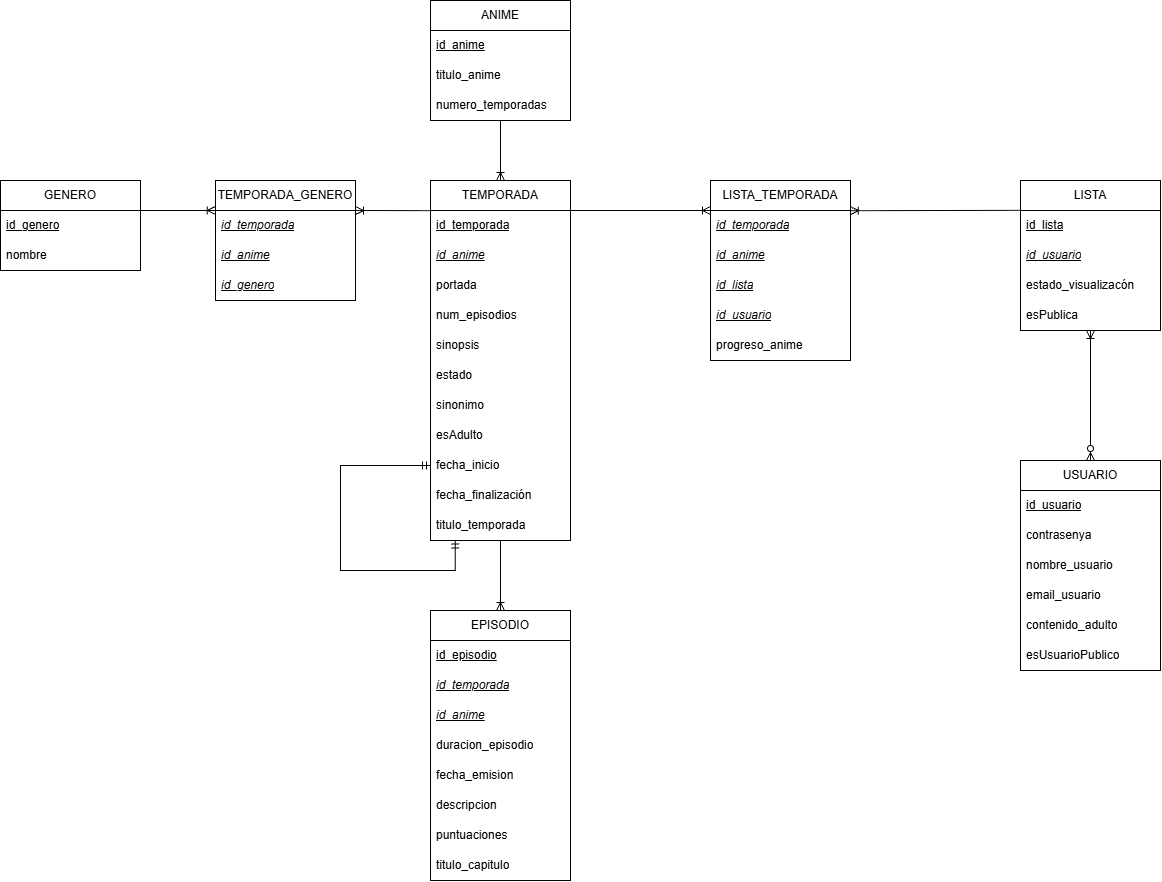

The diagram above was exported from draw.io. Its source (the exported page's mxGraphModel, read from the mxfile embedded in the PNG):
<mxGraphModel dx="1720" dy="880" grid="1" gridSize="10" guides="1" tooltips="1" connect="1" arrows="1" fold="1" page="1" pageScale="1" pageWidth="827" pageHeight="1169" math="0" shadow="0">
  <root>
    <mxCell id="0" />
    <mxCell id="1" parent="0" />
    <mxCell id="hZ6_3Tvn8STHisfguWTa-1" parent="1" style="swimlane;fontStyle=0;childLayout=stackLayout;horizontal=1;startSize=30;horizontalStack=0;resizeParent=1;resizeParentMax=0;resizeLast=0;collapsible=1;marginBottom=0;whiteSpace=wrap;html=1;" value="USUARIO" vertex="1">
      <mxGeometry height="210" width="140" x="1030" y="480" as="geometry" />
    </mxCell>
    <mxCell id="hZ6_3Tvn8STHisfguWTa-2" parent="hZ6_3Tvn8STHisfguWTa-1" style="text;strokeColor=none;fillColor=none;align=left;verticalAlign=middle;spacingLeft=4;spacingRight=4;overflow=hidden;points=[[0,0.5],[1,0.5]];portConstraint=eastwest;rotatable=0;whiteSpace=wrap;html=1;" value="&lt;u&gt;id_usuario&lt;/u&gt;" vertex="1">
      <mxGeometry height="30" width="140" y="30" as="geometry" />
    </mxCell>
    <mxCell id="hZ6_3Tvn8STHisfguWTa-3" parent="hZ6_3Tvn8STHisfguWTa-1" style="text;strokeColor=none;fillColor=none;align=left;verticalAlign=middle;spacingLeft=4;spacingRight=4;overflow=hidden;points=[[0,0.5],[1,0.5]];portConstraint=eastwest;rotatable=0;whiteSpace=wrap;html=1;" value="contrasenya" vertex="1">
      <mxGeometry height="30" width="140" y="60" as="geometry" />
    </mxCell>
    <mxCell id="hZ6_3Tvn8STHisfguWTa-4" parent="hZ6_3Tvn8STHisfguWTa-1" style="text;strokeColor=none;fillColor=none;align=left;verticalAlign=middle;spacingLeft=4;spacingRight=4;overflow=hidden;points=[[0,0.5],[1,0.5]];portConstraint=eastwest;rotatable=0;whiteSpace=wrap;html=1;" value="nombre_usuario" vertex="1">
      <mxGeometry height="30" width="140" y="90" as="geometry" />
    </mxCell>
    <mxCell id="hZ6_3Tvn8STHisfguWTa-5" parent="hZ6_3Tvn8STHisfguWTa-1" style="text;strokeColor=none;fillColor=none;align=left;verticalAlign=middle;spacingLeft=4;spacingRight=4;overflow=hidden;points=[[0,0.5],[1,0.5]];portConstraint=eastwest;rotatable=0;whiteSpace=wrap;html=1;" value="email_usuario" vertex="1">
      <mxGeometry height="30" width="140" y="120" as="geometry" />
    </mxCell>
    <mxCell id="hZ6_3Tvn8STHisfguWTa-6" parent="hZ6_3Tvn8STHisfguWTa-1" style="text;strokeColor=none;fillColor=none;align=left;verticalAlign=middle;spacingLeft=4;spacingRight=4;overflow=hidden;points=[[0,0.5],[1,0.5]];portConstraint=eastwest;rotatable=0;whiteSpace=wrap;html=1;" value="contenido_adulto" vertex="1">
      <mxGeometry height="30" width="140" y="150" as="geometry" />
    </mxCell>
    <mxCell id="hZ6_3Tvn8STHisfguWTa-7" parent="hZ6_3Tvn8STHisfguWTa-1" style="text;strokeColor=none;fillColor=none;align=left;verticalAlign=middle;spacingLeft=4;spacingRight=4;overflow=hidden;points=[[0,0.5],[1,0.5]];portConstraint=eastwest;rotatable=0;whiteSpace=wrap;html=1;" value="esUsuarioPublico" vertex="1">
      <mxGeometry height="30" width="140" y="180" as="geometry" />
    </mxCell>
    <mxCell id="hZ6_3Tvn8STHisfguWTa-9" parent="1" style="swimlane;fontStyle=0;childLayout=stackLayout;horizontal=1;startSize=30;horizontalStack=0;resizeParent=1;resizeParentMax=0;resizeLast=0;collapsible=1;marginBottom=0;whiteSpace=wrap;html=1;" value="LISTA" vertex="1">
      <mxGeometry height="150" width="140" x="1030" y="200" as="geometry" />
    </mxCell>
    <mxCell id="hZ6_3Tvn8STHisfguWTa-10" parent="hZ6_3Tvn8STHisfguWTa-9" style="text;strokeColor=none;fillColor=none;align=left;verticalAlign=middle;spacingLeft=4;spacingRight=4;overflow=hidden;points=[[0,0.5],[1,0.5]];portConstraint=eastwest;rotatable=0;whiteSpace=wrap;html=1;" value="&lt;u&gt;id_lista&lt;/u&gt;" vertex="1">
      <mxGeometry height="30" width="140" y="30" as="geometry" />
    </mxCell>
    <mxCell id="_HQeZ3AW0D6o62_Xkpkk-1" parent="hZ6_3Tvn8STHisfguWTa-9" style="text;strokeColor=none;fillColor=none;align=left;verticalAlign=middle;spacingLeft=4;spacingRight=4;overflow=hidden;points=[[0,0.5],[1,0.5]];portConstraint=eastwest;rotatable=0;whiteSpace=wrap;html=1;" value="&lt;i&gt;&lt;u&gt;id_usuario&lt;/u&gt;&lt;/i&gt;" vertex="1">
      <mxGeometry height="30" width="140" y="60" as="geometry" />
    </mxCell>
    <mxCell id="hZ6_3Tvn8STHisfguWTa-11" parent="hZ6_3Tvn8STHisfguWTa-9" style="text;strokeColor=none;fillColor=none;align=left;verticalAlign=middle;spacingLeft=4;spacingRight=4;overflow=hidden;points=[[0,0.5],[1,0.5]];portConstraint=eastwest;rotatable=0;whiteSpace=wrap;html=1;" value="estado_visualizacón" vertex="1">
      <mxGeometry height="30" width="140" y="90" as="geometry" />
    </mxCell>
    <mxCell id="hZ6_3Tvn8STHisfguWTa-12" parent="hZ6_3Tvn8STHisfguWTa-9" style="text;strokeColor=none;fillColor=none;align=left;verticalAlign=middle;spacingLeft=4;spacingRight=4;overflow=hidden;points=[[0,0.5],[1,0.5]];portConstraint=eastwest;rotatable=0;whiteSpace=wrap;html=1;" value="esPublica" vertex="1">
      <mxGeometry height="30" width="140" y="120" as="geometry" />
    </mxCell>
    <mxCell id="hZ6_3Tvn8STHisfguWTa-13" parent="1" style="swimlane;fontStyle=0;childLayout=stackLayout;horizontal=1;startSize=30;horizontalStack=0;resizeParent=1;resizeParentMax=0;resizeLast=0;collapsible=1;marginBottom=0;whiteSpace=wrap;html=1;" value="TEMPORADA" vertex="1">
      <mxGeometry height="360" width="140" x="440" y="200" as="geometry" />
    </mxCell>
    <mxCell id="hZ6_3Tvn8STHisfguWTa-14" parent="hZ6_3Tvn8STHisfguWTa-13" style="text;strokeColor=none;fillColor=none;align=left;verticalAlign=middle;spacingLeft=4;spacingRight=4;overflow=hidden;points=[[0,0.5],[1,0.5]];portConstraint=eastwest;rotatable=0;whiteSpace=wrap;html=1;" value="&lt;u&gt;id_temporada&lt;/u&gt;" vertex="1">
      <mxGeometry height="30" width="140" y="30" as="geometry" />
    </mxCell>
    <mxCell id="_HQeZ3AW0D6o62_Xkpkk-3" parent="hZ6_3Tvn8STHisfguWTa-13" style="text;strokeColor=none;fillColor=none;align=left;verticalAlign=middle;spacingLeft=4;spacingRight=4;overflow=hidden;points=[[0,0.5],[1,0.5]];portConstraint=eastwest;rotatable=0;whiteSpace=wrap;html=1;" value="&lt;u&gt;&lt;i&gt;id_anime&lt;/i&gt;&lt;/u&gt;" vertex="1">
      <mxGeometry height="30" width="140" y="60" as="geometry" />
    </mxCell>
    <mxCell id="hZ6_3Tvn8STHisfguWTa-15" parent="hZ6_3Tvn8STHisfguWTa-13" style="text;strokeColor=none;fillColor=none;align=left;verticalAlign=middle;spacingLeft=4;spacingRight=4;overflow=hidden;points=[[0,0.5],[1,0.5]];portConstraint=eastwest;rotatable=0;whiteSpace=wrap;html=1;" value="portada" vertex="1">
      <mxGeometry height="30" width="140" y="90" as="geometry" />
    </mxCell>
    <mxCell id="hZ6_3Tvn8STHisfguWTa-16" parent="hZ6_3Tvn8STHisfguWTa-13" style="text;strokeColor=none;fillColor=none;align=left;verticalAlign=middle;spacingLeft=4;spacingRight=4;overflow=hidden;points=[[0,0.5],[1,0.5]];portConstraint=eastwest;rotatable=0;whiteSpace=wrap;html=1;" value="num_episodios" vertex="1">
      <mxGeometry height="30" width="140" y="120" as="geometry" />
    </mxCell>
    <mxCell id="hZ6_3Tvn8STHisfguWTa-17" parent="hZ6_3Tvn8STHisfguWTa-13" style="text;strokeColor=none;fillColor=none;align=left;verticalAlign=middle;spacingLeft=4;spacingRight=4;overflow=hidden;points=[[0,0.5],[1,0.5]];portConstraint=eastwest;rotatable=0;whiteSpace=wrap;html=1;" value="sinopsis" vertex="1">
      <mxGeometry height="30" width="140" y="150" as="geometry" />
    </mxCell>
    <mxCell id="hZ6_3Tvn8STHisfguWTa-18" parent="hZ6_3Tvn8STHisfguWTa-13" style="text;strokeColor=none;fillColor=none;align=left;verticalAlign=middle;spacingLeft=4;spacingRight=4;overflow=hidden;points=[[0,0.5],[1,0.5]];portConstraint=eastwest;rotatable=0;whiteSpace=wrap;html=1;" value="estado" vertex="1">
      <mxGeometry height="30" width="140" y="180" as="geometry" />
    </mxCell>
    <mxCell id="hZ6_3Tvn8STHisfguWTa-19" parent="hZ6_3Tvn8STHisfguWTa-13" style="text;strokeColor=none;fillColor=none;align=left;verticalAlign=middle;spacingLeft=4;spacingRight=4;overflow=hidden;points=[[0,0.5],[1,0.5]];portConstraint=eastwest;rotatable=0;whiteSpace=wrap;html=1;" value="sinonimo" vertex="1">
      <mxGeometry height="30" width="140" y="210" as="geometry" />
    </mxCell>
    <mxCell id="hZ6_3Tvn8STHisfguWTa-20" parent="hZ6_3Tvn8STHisfguWTa-13" style="text;strokeColor=none;fillColor=none;align=left;verticalAlign=middle;spacingLeft=4;spacingRight=4;overflow=hidden;points=[[0,0.5],[1,0.5]];portConstraint=eastwest;rotatable=0;whiteSpace=wrap;html=1;" value="esAdulto" vertex="1">
      <mxGeometry height="30" width="140" y="240" as="geometry" />
    </mxCell>
    <mxCell id="hZ6_3Tvn8STHisfguWTa-21" parent="hZ6_3Tvn8STHisfguWTa-13" style="text;strokeColor=none;fillColor=none;align=left;verticalAlign=middle;spacingLeft=4;spacingRight=4;overflow=hidden;points=[[0,0.5],[1,0.5]];portConstraint=eastwest;rotatable=0;whiteSpace=wrap;html=1;" value="fecha_inicio" vertex="1">
      <mxGeometry height="30" width="140" y="270" as="geometry" />
    </mxCell>
    <mxCell id="hZ6_3Tvn8STHisfguWTa-23" parent="hZ6_3Tvn8STHisfguWTa-13" style="text;strokeColor=none;fillColor=none;align=left;verticalAlign=middle;spacingLeft=4;spacingRight=4;overflow=hidden;points=[[0,0.5],[1,0.5]];portConstraint=eastwest;rotatable=0;whiteSpace=wrap;html=1;" value="fecha_finalización" vertex="1">
      <mxGeometry height="30" width="140" y="300" as="geometry" />
    </mxCell>
    <mxCell id="hZ6_3Tvn8STHisfguWTa-22" parent="hZ6_3Tvn8STHisfguWTa-13" style="text;strokeColor=none;fillColor=none;align=left;verticalAlign=middle;spacingLeft=4;spacingRight=4;overflow=hidden;points=[[0,0.5],[1,0.5]];portConstraint=eastwest;rotatable=0;whiteSpace=wrap;html=1;" value="titulo_temporada" vertex="1">
      <mxGeometry height="30" width="140" y="330" as="geometry" />
    </mxCell>
    <mxCell id="hZ6_3Tvn8STHisfguWTa-48" edge="1" parent="hZ6_3Tvn8STHisfguWTa-13" source="hZ6_3Tvn8STHisfguWTa-21" style="edgeStyle=orthogonalEdgeStyle;fontSize=12;html=1;endArrow=ERmandOne;startArrow=ERmandOne;rounded=0;defaultLabelBackgroundColor=page;elbow=vertical;entryX=0.177;entryY=0.987;entryDx=0;entryDy=0;exitX=0;exitY=0.5;exitDx=0;exitDy=0;entryPerimeter=0;" target="hZ6_3Tvn8STHisfguWTa-22" value="">
      <mxGeometry height="100" relative="1" width="100" x="-0.4553" as="geometry">
        <Array as="points">
          <mxPoint x="-90" y="285" />
          <mxPoint x="-90" y="390" />
          <mxPoint x="24.8" y="390" />
        </Array>
        <mxPoint x="-80" y="370" as="sourcePoint" />
        <mxPoint x="-70" y="260" as="targetPoint" />
      </mxGeometry>
    </mxCell>
    <mxCell id="hZ6_3Tvn8STHisfguWTa-25" parent="1" style="swimlane;fontStyle=0;childLayout=stackLayout;horizontal=1;startSize=30;horizontalStack=0;resizeParent=1;resizeParentMax=0;resizeLast=0;collapsible=1;marginBottom=0;whiteSpace=wrap;html=1;" value="GENERO" vertex="1">
      <mxGeometry height="90" width="140" x="10" y="200" as="geometry" />
    </mxCell>
    <mxCell id="hZ6_3Tvn8STHisfguWTa-26" parent="hZ6_3Tvn8STHisfguWTa-25" style="text;strokeColor=none;fillColor=none;align=left;verticalAlign=middle;spacingLeft=4;spacingRight=4;overflow=hidden;points=[[0,0.5],[1,0.5]];portConstraint=eastwest;rotatable=0;whiteSpace=wrap;html=1;" value="&lt;u&gt;id_genero&lt;/u&gt;" vertex="1">
      <mxGeometry height="30" width="140" y="30" as="geometry" />
    </mxCell>
    <mxCell id="hZ6_3Tvn8STHisfguWTa-27" parent="hZ6_3Tvn8STHisfguWTa-25" style="text;strokeColor=none;fillColor=none;align=left;verticalAlign=middle;spacingLeft=4;spacingRight=4;overflow=hidden;points=[[0,0.5],[1,0.5]];portConstraint=eastwest;rotatable=0;whiteSpace=wrap;html=1;" value="nombre" vertex="1">
      <mxGeometry height="30" width="140" y="60" as="geometry" />
    </mxCell>
    <mxCell id="hZ6_3Tvn8STHisfguWTa-30" parent="1" style="swimlane;fontStyle=0;childLayout=stackLayout;horizontal=1;startSize=30;horizontalStack=0;resizeParent=1;resizeParentMax=0;resizeLast=0;collapsible=1;marginBottom=0;whiteSpace=wrap;html=1;" value="ANIME" vertex="1">
      <mxGeometry height="120" width="140" x="440" y="20" as="geometry" />
    </mxCell>
    <mxCell id="hZ6_3Tvn8STHisfguWTa-31" parent="hZ6_3Tvn8STHisfguWTa-30" style="text;strokeColor=none;fillColor=none;align=left;verticalAlign=middle;spacingLeft=4;spacingRight=4;overflow=hidden;points=[[0,0.5],[1,0.5]];portConstraint=eastwest;rotatable=0;whiteSpace=wrap;html=1;" value="&lt;u&gt;id_anime&lt;/u&gt;" vertex="1">
      <mxGeometry height="30" width="140" y="30" as="geometry" />
    </mxCell>
    <mxCell id="hZ6_3Tvn8STHisfguWTa-32" parent="hZ6_3Tvn8STHisfguWTa-30" style="text;strokeColor=none;fillColor=none;align=left;verticalAlign=middle;spacingLeft=4;spacingRight=4;overflow=hidden;points=[[0,0.5],[1,0.5]];portConstraint=eastwest;rotatable=0;whiteSpace=wrap;html=1;" value="titulo_anime" vertex="1">
      <mxGeometry height="30" width="140" y="60" as="geometry" />
    </mxCell>
    <mxCell id="hZ6_3Tvn8STHisfguWTa-33" parent="hZ6_3Tvn8STHisfguWTa-30" style="text;strokeColor=none;fillColor=none;align=left;verticalAlign=middle;spacingLeft=4;spacingRight=4;overflow=hidden;points=[[0,0.5],[1,0.5]];portConstraint=eastwest;rotatable=0;whiteSpace=wrap;html=1;" value="numero_temporadas" vertex="1">
      <mxGeometry height="30" width="140" y="90" as="geometry" />
    </mxCell>
    <mxCell id="hZ6_3Tvn8STHisfguWTa-34" parent="1" style="swimlane;fontStyle=0;childLayout=stackLayout;horizontal=1;startSize=30;horizontalStack=0;resizeParent=1;resizeParentMax=0;resizeLast=0;collapsible=1;marginBottom=0;whiteSpace=wrap;html=1;" value="EPISODIO" vertex="1">
      <mxGeometry height="270" width="140" x="440" y="630" as="geometry" />
    </mxCell>
    <mxCell id="hZ6_3Tvn8STHisfguWTa-35" parent="hZ6_3Tvn8STHisfguWTa-34" style="text;strokeColor=none;fillColor=none;align=left;verticalAlign=middle;spacingLeft=4;spacingRight=4;overflow=hidden;points=[[0,0.5],[1,0.5]];portConstraint=eastwest;rotatable=0;whiteSpace=wrap;html=1;" value="&lt;u&gt;id_episodio&lt;/u&gt;" vertex="1">
      <mxGeometry height="30" width="140" y="30" as="geometry" />
    </mxCell>
    <mxCell id="_HQeZ3AW0D6o62_Xkpkk-4" parent="hZ6_3Tvn8STHisfguWTa-34" style="text;strokeColor=none;fillColor=none;align=left;verticalAlign=middle;spacingLeft=4;spacingRight=4;overflow=hidden;points=[[0,0.5],[1,0.5]];portConstraint=eastwest;rotatable=0;whiteSpace=wrap;html=1;" value="&lt;u&gt;&lt;i&gt;id_temporada&lt;/i&gt;&lt;/u&gt;" vertex="1">
      <mxGeometry height="30" width="140" y="60" as="geometry" />
    </mxCell>
    <mxCell id="_HQeZ3AW0D6o62_Xkpkk-5" parent="hZ6_3Tvn8STHisfguWTa-34" style="text;strokeColor=none;fillColor=none;align=left;verticalAlign=middle;spacingLeft=4;spacingRight=4;overflow=hidden;points=[[0,0.5],[1,0.5]];portConstraint=eastwest;rotatable=0;whiteSpace=wrap;html=1;" value="&lt;u&gt;&lt;i&gt;id_anime&lt;/i&gt;&lt;/u&gt;" vertex="1">
      <mxGeometry height="30" width="140" y="90" as="geometry" />
    </mxCell>
    <mxCell id="hZ6_3Tvn8STHisfguWTa-36" parent="hZ6_3Tvn8STHisfguWTa-34" style="text;strokeColor=none;fillColor=none;align=left;verticalAlign=middle;spacingLeft=4;spacingRight=4;overflow=hidden;points=[[0,0.5],[1,0.5]];portConstraint=eastwest;rotatable=0;whiteSpace=wrap;html=1;" value="duracion_episodio" vertex="1">
      <mxGeometry height="30" width="140" y="120" as="geometry" />
    </mxCell>
    <mxCell id="hZ6_3Tvn8STHisfguWTa-37" parent="hZ6_3Tvn8STHisfguWTa-34" style="text;strokeColor=none;fillColor=none;align=left;verticalAlign=middle;spacingLeft=4;spacingRight=4;overflow=hidden;points=[[0,0.5],[1,0.5]];portConstraint=eastwest;rotatable=0;whiteSpace=wrap;html=1;" value="fecha_emision" vertex="1">
      <mxGeometry height="30" width="140" y="150" as="geometry" />
    </mxCell>
    <mxCell id="hZ6_3Tvn8STHisfguWTa-38" parent="hZ6_3Tvn8STHisfguWTa-34" style="text;strokeColor=none;fillColor=none;align=left;verticalAlign=middle;spacingLeft=4;spacingRight=4;overflow=hidden;points=[[0,0.5],[1,0.5]];portConstraint=eastwest;rotatable=0;whiteSpace=wrap;html=1;" value="descripcion" vertex="1">
      <mxGeometry height="30" width="140" y="180" as="geometry" />
    </mxCell>
    <mxCell id="hZ6_3Tvn8STHisfguWTa-39" parent="hZ6_3Tvn8STHisfguWTa-34" style="text;strokeColor=none;fillColor=none;align=left;verticalAlign=middle;spacingLeft=4;spacingRight=4;overflow=hidden;points=[[0,0.5],[1,0.5]];portConstraint=eastwest;rotatable=0;whiteSpace=wrap;html=1;" value="puntuaciones" vertex="1">
      <mxGeometry height="30" width="140" y="210" as="geometry" />
    </mxCell>
    <mxCell id="hZ6_3Tvn8STHisfguWTa-40" parent="hZ6_3Tvn8STHisfguWTa-34" style="text;strokeColor=none;fillColor=none;align=left;verticalAlign=middle;spacingLeft=4;spacingRight=4;overflow=hidden;points=[[0,0.5],[1,0.5]];portConstraint=eastwest;rotatable=0;whiteSpace=wrap;html=1;" value="titulo_capitulo" vertex="1">
      <mxGeometry height="30" width="140" y="240" as="geometry" />
    </mxCell>
    <mxCell id="hZ6_3Tvn8STHisfguWTa-44" edge="1" parent="1" source="hZ6_3Tvn8STHisfguWTa-1" style="fontSize=12;html=1;endArrow=ERoneToMany;startArrow=ERzeroToMany;rounded=0;defaultLabelBackgroundColor=page;entryX=0.5;entryY=1;entryDx=0;entryDy=0;exitX=0.5;exitY=0;exitDx=0;exitDy=0;" target="hZ6_3Tvn8STHisfguWTa-9" value="">
      <mxGeometry height="100" relative="1" width="100" x="-0.0769" as="geometry">
        <mxPoint x="1160" y="470" as="sourcePoint" />
        <mxPoint x="1090" y="460" as="targetPoint" />
      </mxGeometry>
    </mxCell>
    <mxCell id="hZ6_3Tvn8STHisfguWTa-47" edge="1" parent="1" source="hZ6_3Tvn8STHisfguWTa-22" style="fontSize=12;html=1;endArrow=ERoneToMany;rounded=0;defaultLabelBackgroundColor=page;entryX=0.5;entryY=0;entryDx=0;entryDy=0;" target="hZ6_3Tvn8STHisfguWTa-34" value="">
      <mxGeometry height="100" relative="1" width="100" as="geometry">
        <mxPoint x="520" y="550" as="sourcePoint" />
        <mxPoint x="610" y="560" as="targetPoint" />
      </mxGeometry>
    </mxCell>
    <mxCell id="hZ6_3Tvn8STHisfguWTa-50" edge="1" parent="1" source="hZ6_3Tvn8STHisfguWTa-30" style="fontSize=12;html=1;endArrow=ERoneToMany;rounded=0;defaultLabelBackgroundColor=page;exitX=0.5;exitY=1;exitDx=0;exitDy=0;entryX=0.5;entryY=0;entryDx=0;entryDy=0;" target="hZ6_3Tvn8STHisfguWTa-13" value="">
      <mxGeometry height="100" relative="1" width="100" as="geometry">
        <mxPoint x="400" y="470" as="sourcePoint" />
        <mxPoint x="610" y="160" as="targetPoint" />
      </mxGeometry>
    </mxCell>
    <mxCell id="_HQeZ3AW0D6o62_Xkpkk-7" parent="1" style="swimlane;fontStyle=0;childLayout=stackLayout;horizontal=1;startSize=30;horizontalStack=0;resizeParent=1;resizeParentMax=0;resizeLast=0;collapsible=1;marginBottom=0;whiteSpace=wrap;html=1;" value="LISTA_TEMPORADA" vertex="1">
      <mxGeometry height="180" width="140" x="720" y="200" as="geometry" />
    </mxCell>
    <mxCell id="_HQeZ3AW0D6o62_Xkpkk-8" parent="_HQeZ3AW0D6o62_Xkpkk-7" style="text;strokeColor=none;fillColor=none;align=left;verticalAlign=middle;spacingLeft=4;spacingRight=4;overflow=hidden;points=[[0,0.5],[1,0.5]];portConstraint=eastwest;rotatable=0;whiteSpace=wrap;html=1;" value="&lt;u&gt;&lt;i&gt;id_temporada&lt;/i&gt;&lt;/u&gt;" vertex="1">
      <mxGeometry height="30" width="140" y="30" as="geometry" />
    </mxCell>
    <mxCell id="_HQeZ3AW0D6o62_Xkpkk-9" parent="_HQeZ3AW0D6o62_Xkpkk-7" style="text;strokeColor=none;fillColor=none;align=left;verticalAlign=middle;spacingLeft=4;spacingRight=4;overflow=hidden;points=[[0,0.5],[1,0.5]];portConstraint=eastwest;rotatable=0;whiteSpace=wrap;html=1;" value="&lt;u&gt;&lt;i&gt;id_anime&lt;/i&gt;&lt;/u&gt;" vertex="1">
      <mxGeometry height="30" width="140" y="60" as="geometry" />
    </mxCell>
    <mxCell id="_HQeZ3AW0D6o62_Xkpkk-10" parent="_HQeZ3AW0D6o62_Xkpkk-7" style="text;strokeColor=none;fillColor=none;align=left;verticalAlign=middle;spacingLeft=4;spacingRight=4;overflow=hidden;points=[[0,0.5],[1,0.5]];portConstraint=eastwest;rotatable=0;whiteSpace=wrap;html=1;" value="&lt;u&gt;&lt;i&gt;id_lista&lt;/i&gt;&lt;/u&gt;" vertex="1">
      <mxGeometry height="30" width="140" y="90" as="geometry" />
    </mxCell>
    <mxCell id="_HQeZ3AW0D6o62_Xkpkk-11" parent="_HQeZ3AW0D6o62_Xkpkk-7" style="text;strokeColor=none;fillColor=none;align=left;verticalAlign=middle;spacingLeft=4;spacingRight=4;overflow=hidden;points=[[0,0.5],[1,0.5]];portConstraint=eastwest;rotatable=0;whiteSpace=wrap;html=1;" value="&lt;i&gt;&lt;u&gt;id_usuario&lt;/u&gt;&lt;/i&gt;" vertex="1">
      <mxGeometry height="30" width="140" y="120" as="geometry" />
    </mxCell>
    <mxCell id="_HQeZ3AW0D6o62_Xkpkk-12" parent="_HQeZ3AW0D6o62_Xkpkk-7" style="text;strokeColor=none;fillColor=none;align=left;verticalAlign=middle;spacingLeft=4;spacingRight=4;overflow=hidden;points=[[0,0.5],[1,0.5]];portConstraint=eastwest;rotatable=0;whiteSpace=wrap;html=1;" value="progreso_anime" vertex="1">
      <mxGeometry height="30" width="140" y="150" as="geometry" />
    </mxCell>
    <mxCell id="_HQeZ3AW0D6o62_Xkpkk-13" edge="1" parent="1" style="edgeStyle=entityRelationEdgeStyle;fontSize=12;html=1;endArrow=ERoneToMany;rounded=0;defaultLabelBackgroundColor=page;entryX=0;entryY=0;entryDx=0;entryDy=0;entryPerimeter=0;" target="_HQeZ3AW0D6o62_Xkpkk-8" value="">
      <mxGeometry height="100" relative="1" width="100" as="geometry">
        <mxPoint x="580" y="230" as="sourcePoint" />
        <mxPoint x="880" y="300" as="targetPoint" />
      </mxGeometry>
    </mxCell>
    <mxCell id="_HQeZ3AW0D6o62_Xkpkk-14" edge="1" parent="1" source="hZ6_3Tvn8STHisfguWTa-9" style="fontSize=12;html=1;endArrow=ERoneToMany;rounded=0;defaultLabelBackgroundColor=page;exitX=0.002;exitY=0.199;exitDx=0;exitDy=0;exitPerimeter=0;entryX=0.999;entryY=0.006;entryDx=0;entryDy=0;entryPerimeter=0;" target="_HQeZ3AW0D6o62_Xkpkk-8" value="">
      <mxGeometry height="100" relative="1" width="100" as="geometry">
        <mxPoint x="960" y="240" as="sourcePoint" />
        <mxPoint x="790" y="200" as="targetPoint" />
      </mxGeometry>
    </mxCell>
    <mxCell id="_HQeZ3AW0D6o62_Xkpkk-15" parent="1" style="swimlane;fontStyle=0;childLayout=stackLayout;horizontal=1;startSize=30;horizontalStack=0;resizeParent=1;resizeParentMax=0;resizeLast=0;collapsible=1;marginBottom=0;whiteSpace=wrap;html=1;" value="TEMPORADA_GENERO" vertex="1">
      <mxGeometry height="120" width="140" x="225" y="200" as="geometry" />
    </mxCell>
    <mxCell id="_HQeZ3AW0D6o62_Xkpkk-16" parent="_HQeZ3AW0D6o62_Xkpkk-15" style="text;strokeColor=none;fillColor=none;align=left;verticalAlign=middle;spacingLeft=4;spacingRight=4;overflow=hidden;points=[[0,0.5],[1,0.5]];portConstraint=eastwest;rotatable=0;whiteSpace=wrap;html=1;" value="&lt;u&gt;&lt;i&gt;id_temporada&lt;/i&gt;&lt;/u&gt;" vertex="1">
      <mxGeometry height="30" width="140" y="30" as="geometry" />
    </mxCell>
    <mxCell id="_HQeZ3AW0D6o62_Xkpkk-17" parent="_HQeZ3AW0D6o62_Xkpkk-15" style="text;strokeColor=none;fillColor=none;align=left;verticalAlign=middle;spacingLeft=4;spacingRight=4;overflow=hidden;points=[[0,0.5],[1,0.5]];portConstraint=eastwest;rotatable=0;whiteSpace=wrap;html=1;" value="&lt;u&gt;&lt;i&gt;id_anime&lt;/i&gt;&lt;/u&gt;" vertex="1">
      <mxGeometry height="30" width="140" y="60" as="geometry" />
    </mxCell>
    <mxCell id="_HQeZ3AW0D6o62_Xkpkk-18" parent="_HQeZ3AW0D6o62_Xkpkk-15" style="text;strokeColor=none;fillColor=none;align=left;verticalAlign=middle;spacingLeft=4;spacingRight=4;overflow=hidden;points=[[0,0.5],[1,0.5]];portConstraint=eastwest;rotatable=0;whiteSpace=wrap;html=1;" value="&lt;u&gt;&lt;i&gt;id_genero&lt;/i&gt;&lt;/u&gt;" vertex="1">
      <mxGeometry height="30" width="140" y="90" as="geometry" />
    </mxCell>
    <mxCell id="_HQeZ3AW0D6o62_Xkpkk-19" edge="1" parent="1" style="edgeStyle=entityRelationEdgeStyle;fontSize=12;html=1;endArrow=ERoneToMany;rounded=0;defaultLabelBackgroundColor=page;entryX=-0.001;entryY=-0.001;entryDx=0;entryDy=0;entryPerimeter=0;" target="_HQeZ3AW0D6o62_Xkpkk-16" value="">
      <mxGeometry height="100" relative="1" width="100" x="-0.0614" as="geometry">
        <mxPoint x="150.28" y="230" as="sourcePoint" />
        <mxPoint x="220" y="230" as="targetPoint" />
      </mxGeometry>
    </mxCell>
    <mxCell id="_HQeZ3AW0D6o62_Xkpkk-20" edge="1" parent="1" source="hZ6_3Tvn8STHisfguWTa-14" style="fontSize=12;html=1;endArrow=ERoneToMany;rounded=0;defaultLabelBackgroundColor=page;exitX=0.003;exitY=0.005;exitDx=0;exitDy=0;exitPerimeter=0;entryX=1;entryY=0.25;entryDx=0;entryDy=0;" target="_HQeZ3AW0D6o62_Xkpkk-15" value="">
      <mxGeometry height="100" relative="1" width="100" as="geometry">
        <mxPoint x="560" y="230" as="sourcePoint" />
        <mxPoint x="390" y="230" as="targetPoint" />
      </mxGeometry>
    </mxCell>
  </root>
</mxGraphModel>